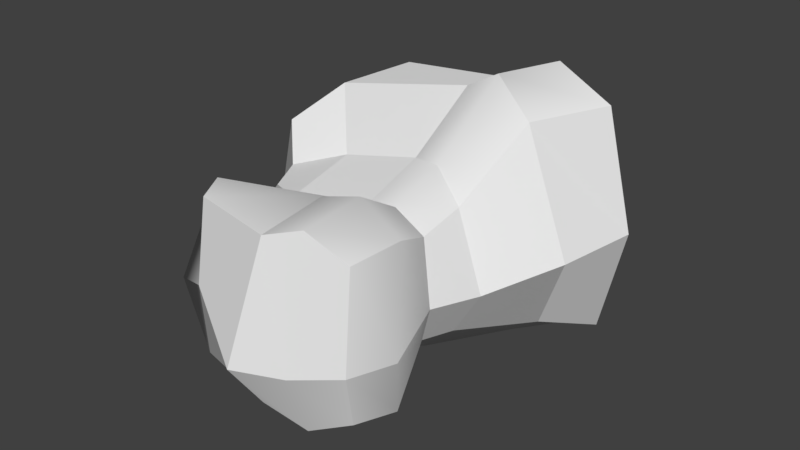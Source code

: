 # Source: Roca_Test_2.blend  (saved by Blender 2.79.0; exported with 4.5.12 LTS)
import bpy
from mathutils import Matrix  # noqa: F401  (used for matrix-valued properties, if any)

bpy.ops.wm.read_factory_settings(use_empty=True)
scene = bpy.context.scene
scene.name = 'Scene'

# ---- collections
col_collection_1 = bpy.data.collections.new('Collection 1'); scene.collection.children.link(col_collection_1)

# ---- materials (node trees are filled in below, after node groups)
mat_material_001 = bpy.data.materials.new('Material.001')
mat_material_001.alpha_threshold = 0.0
mat_material_001.use_transparent_shadow = False
mat_material_001.specular_color = (0.8, 0.8, 0.8)
mat_material_001.roughness = 0.5

# ---- material node trees

# ---- world
world_world = bpy.data.worlds.new('World'); scene.world = world_world
world_world.color = (0.05088, 0.05088, 0.05088)
world_world.use_sun_shadow = False
world_world.sun_shadow_jitter_overblur = 0.0
world_world.cycles.sampling_method = 'MANUAL'

# ---- meshes
me_cube_001 = bpy.data.meshes.new('Cube.001')
me_cube_001.from_pydata([(1.693, 0.8696, 1.474), (1.718, 0.9638, -1.527), (1.089, -2.957, 0.781), (1.111, -2.987, -1.101), (-0.9065, 1.436, 0.7642), (-1.171, 1.765, -0.9073), (-1.047, -2.95, 0.8824), (-1.042, -3.059, -1.07), (-0.9931, -0.8137, -0.9219), (0.8786, -0.9189, 0.5896), (-1.021, -0.6863, 0.6274), (0.917, -1.01, -0.9759), (-0.2823, 1.8, -0.9598), (-0.02084, -3.083, 0.809), (-0.007229, -3.221, -1.197), (-0.3419, 1.579, 0.8198), (0.05985, -1.02, -1.298), (0.03297, -0.6423, 0.8658), (2.063, 0.9108, -0.0914), (-1.079, -3.1, -0.1683), (1.199, -3.178, -0.3851), (-1.13, 1.96, -0.1516), (1.357, -1.108, -0.298), (-0.3287, 1.805, -0.1313), (-0.002807, -3.691, -0.5177), (-1.67, 0.008746, 1.215), (1.247, 0.3219, -1.361), (-1.524, 0.6901, -1.291), (1.121, 0.04706, 1.373), (-0.08417, 0.5001, 1.412), (0.36, 0.5371, -1.455), (1.874, -0.2027, -0.09864), (-2.154, 0.7418, -0.0729), (-1.025, -1.693, -0.883), (0.8725, -1.533, 0.463), (-1.043, -1.614, 0.3912), (0.898, -1.58, -0.8336), (0.003556, -1.614, -0.992), (-0.02341, -1.426, 0.5471), (-1.48, -2.461, -0.3375), (1.094, -1.691, -0.3009), (-2.329, -0.419, -0.9656), (-1.786, -0.9709, -0.6655), (-1.609, -1.319, 0.2726), (-1.749, -0.9043, 0.3613), (-2.038, -0.8436, -0.192), (-1.703, -1.349, -0.1924), (-1.989, -0.6527, 0.8316), (-2.31, -0.3823, -0.0919), (-1.596, -1.378, -0.5786), (-1.261, -2.553, 0.9058), (-0.02703, -2.166, 0.9093), (1.246, -2.43, -1.177), (0.003017, -2.7, -1.317), (1.213, -2.327, 0.8532), (1.406, -2.619, -0.3886), (-1.243, -2.671, -1.172), (-1.436, -3.023, -0.2292), (0.4508, -1.597, -1.09), (0.5521, -3.104, -1.382), (0.9234, 0.9517, 1.824), (1.175, 1.506, -0.09963), (0.8037, 0.4295, -1.702), (0.4884, -1.015, -1.367), (0.5186, 0.2736, 1.758), (0.4558, -0.7806, 0.9366), (0.534, -3.02, 1.02), (0.5982, -3.435, -0.52), (0.4246, -1.48, 0.6615), (0.9867, 1.178, -1.899), (0.5931, -2.247, 1.126), (0.6245, -2.565, -1.503), (-1.297, 0.8542, 1.352), (-1.653, 1.656, -0.1212), (0.1754, 1.461, -0.1308), (0.1537, 1.034, 1.418), (-1.722, 1.397, -1.501), (0.2556, 1.393, -1.609), (-0.4317, 2.123, -0.07525), (-0.9855, 2.229, -0.08929), (-0.8309, 1.867, 0.5434), (-0.4408, 1.966, 0.5818), (-1.013, 2.095, -0.6114), (-0.3997, 2.119, -0.6477)], [], [(51, 50, 6, 13), (24, 13, 6, 19), (32, 25, 72, 73), (71, 52, 3, 59), (55, 54, 2, 20), (61, 60, 0, 18), (31, 28, 9, 22), (62, 26, 11, 63), (25, 32, 48, 47), (29, 25, 10, 17), (64, 29, 17, 65), (27, 30, 16, 8), (4, 15, 81, 80), (56, 53, 14, 7), (67, 66, 13, 24), (70, 51, 13, 66), (59, 67, 24, 14), (23, 12, 83, 78), (39, 35, 43, 46), (26, 31, 22, 11), (69, 61, 18, 1), (52, 55, 20, 3), (27, 32, 73, 76), (14, 24, 19, 7), (32, 27, 41, 48), (1, 18, 31, 26), (76, 77, 30, 27), (60, 75, 29, 64), (75, 72, 25, 29), (69, 1, 26, 62), (18, 0, 28, 31), (27, 8, 42, 41), (11, 22, 40, 36), (56, 57, 39, 33), (65, 17, 38, 68), (8, 16, 37, 33), (57, 50, 35, 39), (22, 9, 34, 40), (63, 11, 36, 58), (17, 10, 35, 38), (46, 43, 44, 45), (49, 46, 45, 42), (42, 45, 48, 41), (45, 44, 47, 48), (10, 25, 47, 44), (8, 33, 49, 42), (33, 39, 46, 49), (35, 10, 44, 43), (19, 6, 50, 57), (7, 19, 57, 56), (36, 40, 55, 52), (68, 38, 51, 70), (33, 37, 53, 56), (40, 34, 54, 55), (58, 36, 52, 71), (38, 35, 50, 51), (37, 58, 71, 53), (34, 68, 70, 54), (16, 63, 58, 37), (9, 65, 68, 34), (77, 69, 62, 30), (0, 60, 64, 28), (77, 74, 61, 69), (3, 20, 67, 59), (54, 70, 66, 2), (20, 2, 66, 67), (28, 64, 65, 9), (30, 62, 63, 16), (74, 75, 60, 61), (53, 71, 59, 14), (4, 21, 73, 72), (23, 15, 75, 74), (15, 4, 72, 75), (21, 5, 76, 73), (12, 23, 74, 77), (5, 12, 77, 76), (79, 80, 81, 78), (82, 79, 78, 83), (21, 4, 80, 79), (12, 5, 82, 83), (5, 21, 79, 82), (15, 23, 78, 81)])
me_cube_001.polygons.foreach_set('use_smooth', [True] * 82)
_k = set([(0, 18), (0, 28), (0, 60), (1, 18), (1, 26), (1, 69), (2, 20), (2, 54), (2, 66), (3, 20), (3, 52), (3, 59), (4, 15), (4, 21), (5, 12), (5, 21), (6, 13), (6, 19), (6, 50), (7, 14), (7, 19), (7, 56), (8, 16), (8, 27), (8, 33), (8, 42), (9, 22), (9, 28), (9, 34), (9, 65), (10, 17), (10, 25), (10, 35), (10, 44), (11, 22), (11, 26), (11, 36), (11, 63), (12, 23), (13, 24), (13, 51), (13, 66), (14, 24), (14, 53), (14, 59), (15, 23), (16, 30), (16, 37), (16, 63), (17, 29), (17, 38), (17, 65), (18, 31), (18, 61), (19, 24), (19, 57), (20, 55), (20, 67), (21, 79), (22, 31), (22, 40), (23, 78), (24, 67), (25, 29), (25, 32), (25, 47), (25, 72), (26, 31), (26, 62), (27, 30), (27, 32), (27, 41), (27, 76), (28, 31), (28, 64), (29, 64), (29, 75), (30, 62), (30, 77), (32, 48), (32, 73), (33, 37), (33, 39), (33, 49), (33, 56), (34, 40), (34, 54), (34, 68), (35, 38), (35, 39), (35, 43), (35, 50), (36, 40), (36, 52), (36, 58), (37, 53), (37, 58), (38, 51), (38, 68), (39, 46), (39, 57), (40, 55), (41, 42), (41, 48), (42, 45), (42, 49), (43, 44), (43, 46), (44, 45), (44, 47), (45, 46), (45, 48), (46, 49), (47, 48), (60, 75), (61, 74), (69, 77), (72, 73), (72, 75), (73, 76), (74, 75), (74, 77), (76, 77), (78, 79), (78, 81), (78, 83), (79, 80), (79, 82), (80, 81), (82, 83)])
me_cube_001.attributes.new('sharp_edge', 'BOOLEAN', 'EDGE').data.foreach_set('value', [ (min(e.vertices), max(e.vertices)) in _k for e in me_cube_001.edges])
_uv = me_cube_001.uv_layers.new(name='UVMap')
_uv.uv.foreach_set('vector', [0.5, 0.2253, 0.625, 0.2253, 0.625, 0.25, 0.5, 0.25, 0.5, 0.375, 0.625, 0.375, 0.625, 0.5, 0.5, 0.5, 0.5, 0.7289, 0.625, 0.7289, 0.625, 0.75, 0.5, 0.75, 0.5625, 0.9753, 0.625, 0.9753, 0.625, 1.0, 0.5625, 1.0, 0.25, 0.7253, 0.375, 0.7253, 0.375, 0.75, 0.25, 0.75, 0.75, 0.6875, 0.875, 0.6875, 0.875, 0.75, 0.75, 0.75, 0.25, 0.5211, 0.375, 0.5211, 0.375, 0.6511, 0.25, 0.6511, 0.5625, 0.7711, 0.625, 0.7711, 0.625, 0.9011, 0.5625, 0.9011, 0.625, 0.7289, 0.5, 0.7289, 0.5, 0.7289, 0.625, 0.7289, 0.5, 0.02109, 0.625, 0.02109, 0.625, 0.1511, 0.5, 0.1511, 0.4375, 0.02109, 0.5, 0.02109, 0.5, 0.1511, 0.4375, 0.1511, 0.375, 0.7711, 0.5, 0.7711, 0.5, 0.9011, 0.375, 0.9011, 0.8431, 0.5341, 0.8426, 0.5913, 0.8426, 0.5913, 0.8431, 0.5341, 0.375, 0.9753, 0.5, 0.9753, 0.5, 1.0, 0.375, 1.0, 0.5, 0.3125, 0.625, 0.3125, 0.625, 0.375, 0.5, 0.375, 0.4375, 0.2253, 0.5, 0.2253, 0.5, 0.25, 0.4375, 0.25, 0.375, 0.3125, 0.5, 0.3125, 0.5, 0.375, 0.375, 0.375, 0.7482, 0.5965, 0.661, 0.5978, 0.661, 0.5978, 0.7482, 0.5965, 0.5, 0.5495, 0.625, 0.5495, 0.625, 0.5495, 0.5, 0.5495, 0.125, 0.5211, 0.25, 0.5211, 0.25, 0.6511, 0.125, 0.6511, 0.625, 0.6875, 0.75, 0.6875, 0.75, 0.75, 0.625, 0.75, 0.125, 0.7253, 0.25, 0.7253, 0.25, 0.75, 0.125, 0.75, 0.375, 0.7289, 0.5, 0.7289, 0.5, 0.75, 0.375, 0.75, 0.375, 0.375, 0.5, 0.375, 0.5, 0.5, 0.375, 0.5, 0.5, 0.7289, 0.375, 0.7289, 0.375, 0.7289, 0.5, 0.7289, 0.125, 0.5, 0.25, 0.5, 0.25, 0.5211, 0.125, 0.5211, 0.375, 0.75, 0.5, 0.75, 0.5, 0.7711, 0.375, 0.7711, 0.4375, 0.0, 0.5, 0.0, 0.5, 0.02109, 0.4375, 0.02109, 0.5, 0.0, 0.625, 0.0, 0.625, 0.02109, 0.5, 0.02109, 0.5625, 0.75, 0.625, 0.75, 0.625, 0.7711, 0.5625, 0.7711, 0.25, 0.5, 0.375, 0.5, 0.375, 0.5211, 0.25, 0.5211, 0.375, 0.7711, 0.375, 0.9011, 0.375, 0.9011, 0.375, 0.7711, 0.125, 0.6511, 0.25, 0.6511, 0.25, 0.7005, 0.125, 0.7005, 0.375, 0.5247, 0.5, 0.5247, 0.5, 0.5495, 0.375, 0.5495, 0.4375, 0.1511, 0.5, 0.1511, 0.5, 0.2005, 0.4375, 0.2005, 0.375, 0.9011, 0.5, 0.9011, 0.5, 0.9505, 0.375, 0.9505, 0.5, 0.5247, 0.625, 0.5247, 0.625, 0.5495, 0.5, 0.5495, 0.25, 0.6511, 0.375, 0.6511, 0.375, 0.7005, 0.25, 0.7005, 0.5625, 0.9011, 0.625, 0.9011, 0.625, 0.9505, 0.5625, 0.9505, 0.5, 0.1511, 0.625, 0.1511, 0.625, 0.2005, 0.5, 0.2005, 0.5, 0.5495, 0.625, 0.5495, 0.625, 0.5989, 0.5, 0.5989, 0.375, 0.5495, 0.5, 0.5495, 0.5, 0.5989, 0.375, 0.5989, 0.375, 0.5989, 0.5, 0.5989, 0.5, 0.7289, 0.375, 0.7289, 0.5, 0.5989, 0.625, 0.5989, 0.625, 0.7289, 0.5, 0.7289, 0.625, 0.1511, 0.625, 0.02109, 0.625, 0.02109, 0.625, 0.1511, 0.375, 0.9011, 0.375, 0.9505, 0.375, 0.9505, 0.375, 0.9011, 0.375, 0.5495, 0.5, 0.5495, 0.5, 0.5495, 0.375, 0.5495, 0.625, 0.2005, 0.625, 0.1511, 0.625, 0.1511, 0.625, 0.2005, 0.5, 0.5, 0.625, 0.5, 0.625, 0.5247, 0.5, 0.5247, 0.375, 0.5, 0.5, 0.5, 0.5, 0.5247, 0.375, 0.5247, 0.125, 0.7005, 0.25, 0.7005, 0.25, 0.7253, 0.125, 0.7253, 0.4375, 0.2005, 0.5, 0.2005, 0.5, 0.2253, 0.4375, 0.2253, 0.375, 0.9505, 0.5, 0.9505, 0.5, 0.9753, 0.375, 0.9753, 0.25, 0.7005, 0.375, 0.7005, 0.375, 0.7253, 0.25, 0.7253, 0.5625, 0.9505, 0.625, 0.9505, 0.625, 0.9753, 0.5625, 0.9753, 0.5, 0.2005, 0.625, 0.2005, 0.625, 0.2253, 0.5, 0.2253, 0.5, 0.9505, 0.5625, 0.9505, 0.5625, 0.9753, 0.5, 0.9753, 0.375, 0.2005, 0.4375, 0.2005, 0.4375, 0.2253, 0.375, 0.2253, 0.5, 0.9011, 0.5625, 0.9011, 0.5625, 0.9505, 0.5, 0.9505, 0.375, 0.1511, 0.4375, 0.1511, 0.4375, 0.2005, 0.375, 0.2005, 0.5, 0.75, 0.5625, 0.75, 0.5625, 0.7711, 0.5, 0.7711, 0.375, 0.0, 0.4375, 0.0, 0.4375, 0.02109, 0.375, 0.02109, 0.625, 0.625, 0.75, 0.625, 0.75, 0.6875, 0.625, 0.6875, 0.375, 0.25, 0.5, 0.25, 0.5, 0.3125, 0.375, 0.3125, 0.375, 0.2253, 0.4375, 0.2253, 0.4375, 0.25, 0.375, 0.25, 0.5, 0.25, 0.625, 0.25, 0.625, 0.3125, 0.5, 0.3125, 0.375, 0.02109, 0.4375, 0.02109, 0.4375, 0.1511, 0.375, 0.1511, 0.5, 0.7711, 0.5625, 0.7711, 0.5625, 0.9011, 0.5, 0.9011, 0.75, 0.625, 0.875, 0.625, 0.875, 0.6875, 0.75, 0.6875, 0.5, 0.9753, 0.5625, 0.9753, 0.5625, 1.0, 0.5, 1.0, 0.8431, 0.5341, 0.7464, 0.5284, 0.75, 0.5, 0.875, 0.5, 0.7482, 0.5965, 0.8426, 0.5913, 0.875, 0.625, 0.75, 0.625, 0.8426, 0.5913, 0.8431, 0.5341, 0.875, 0.5, 0.875, 0.625, 0.7464, 0.5284, 0.6619, 0.5272, 0.625, 0.5, 0.75, 0.5, 0.661, 0.5978, 0.7482, 0.5965, 0.75, 0.625, 0.625, 0.625, 0.6619, 0.5272, 0.661, 0.5978, 0.625, 0.625, 0.625, 0.5, 0.7464, 0.5284, 0.8431, 0.5341, 0.8426, 0.5913, 0.7482, 0.5965, 0.6619, 0.5272, 0.7464, 0.5284, 0.7482, 0.5965, 0.661, 0.5978, 0.7464, 0.5284, 0.8431, 0.5341, 0.8431, 0.5341, 0.7464, 0.5284, 0.661, 0.5978, 0.6619, 0.5272, 0.6619, 0.5272, 0.661, 0.5978, 0.6619, 0.5272, 0.7464, 0.5284, 0.7464, 0.5284, 0.6619, 0.5272, 0.8426, 0.5913, 0.7482, 0.5965, 0.7482, 0.5965, 0.8426, 0.5913])
me_cube_001.materials.append(mat_material_001)
me_cube_001.use_remesh_preserve_volume = False
me_cube_001.use_remesh_preserve_attributes = False
me_cube_001.use_mirror_vertex_groups = False
me_cube_001.update()
me_cube_001.normals_split_custom_set([tuple(v) for v in zip(*[iter([-0.09544, 0.2569, 0.9617, -0.06142, 0.1711, 0.9833, 0.04054, -0.08697, 0.9954, 0.04054, -0.08697, 0.9954, -0.2578, -0.9201, 0.2948, -0.2578, -0.9201, 0.2948, -0.2578, -0.9201, 0.2948, -0.2578, -0.9201, 0.2948, -0.8061, 0.3777, 0.4556, -0.8061, 0.3777, 0.4556, -0.8061, 0.3777, 0.4556, -0.8061, 0.3777, 0.4556, 0.1257, 0.07825, -0.989, 0.4526, 0.1535, -0.8784, 0.4838, -0.2418, -0.8411, 0.0532, -0.2307, -0.9716, 0.9876, -0.008391, 0.1567, 0.9865, 0.06933, 0.1486, 0.9455, -0.2734, 0.1772, 0.9455, -0.2734, 0.1772, 0.19, 0.9487, 0.2526, 0.1723, 0.9516, 0.2544, 0.408, 0.8851, 0.2239, 0.408, 0.8851, 0.2239, 0.7059, -0.5322, 0.4674, 0.7059, -0.5322, 0.4674, 0.7059, -0.5322, 0.4674, 0.7059, -0.5322, 0.4674, 0.1235, -0.2325, -0.9647, 0.584, -0.3285, -0.7423, 0.584, -0.3285, -0.7423, 0.0933, -0.2243, -0.97, -0.9048, 0.1512, 0.3981, -0.9048, 0.1512, 0.3981, -0.9048, 0.1512, 0.3981, -0.9048, 0.1512, 0.3981, -0.031, -0.534, 0.8449, -0.031, -0.534, 0.8449, -0.031, -0.534, 0.8449, -0.031, -0.534, 0.8449, -0.1698, -0.5789, 0.7975, -0.471, -0.4744, 0.7437, -0.471, -0.4744, 0.7437, -0.01757, -0.6079, 0.7938, -0.1992, -0.1808, -0.9631, -0.1992, -0.1808, -0.9631, -0.1992, -0.1808, -0.9631, -0.1992, -0.1808, -0.9631, -0.463, 0.4666, 0.7536, 0.2667, 0.553, 0.7893, 0.6596, 0.5085, 0.5535, -0.6117, 0.4426, 0.6557, -0.1277, 0.05123, -0.9905, -0.1294, 0.01388, -0.9915, -0.1359, -0.2613, -0.9556, -0.1359, -0.2613, -0.9556, 0.2325, -0.9279, 0.2915, 0.236, -0.9283, 0.2874, 0.1946, -0.9221, 0.3345, 0.1946, -0.9221, 0.3345, 0.08799, 0.191, 0.9776, -0.2819, 0.212, 0.9357, -0.3416, -0.1036, 0.9341, -0.01466, -0.1416, 0.9898, 0.2971, -0.8703, -0.3929, 0.3003, -0.8702, -0.3905, 0.2048, -0.8656, -0.4569, 0.2048, -0.8656, -0.4569, 0.9525, 0.3002, 0.05145, 0.4223, 0.7086, -0.5653, 0.6727, 0.629, -0.3897, 0.9525, 0.3002, 0.05145, -0.6923, -0.3989, 0.6014, -0.6923, -0.3989, 0.6014, -0.6923, -0.3989, 0.6014, -0.6923, -0.3989, 0.6014, 0.7747, -0.3381, -0.5343, 0.7747, -0.3381, -0.5343, 0.7747, -0.3381, -0.5343, 0.7747, -0.3381, -0.5343, 0.2647, 0.9543, -0.1387, 0.2895, 0.9468, -0.1406, 0.4704, 0.8693, -0.1515, 0.4704, 0.8693, -0.1515, 0.9765, 0.0725, -0.2032, 0.9776, 0.001154, -0.2103, 0.9266, -0.299, -0.2282, 0.9266, -0.299, -0.2282, -0.9635, 0.1444, -0.2255, -0.9635, 0.1444, -0.2255, -0.9635, 0.1444, -0.2255, -0.9635, 0.1444, -0.2255, -0.3792, -0.8781, -0.292, -0.3792, -0.8781, -0.292, -0.3792, -0.8781, -0.292, -0.3792, -0.8781, -0.292, -0.896, 0.3475, -0.2764, -0.896, 0.3475, -0.2764, -0.896, 0.3475, -0.2764, -0.896, 0.3475, -0.2764, 0.8528, -0.3548, -0.3832, 0.8528, -0.3548, -0.3832, 0.8528, -0.3548, -0.3832, 0.8528, -0.3548, -0.3832, -0.07782, -0.24, -0.9676, -0.07782, -0.24, -0.9676, -0.07782, -0.24, -0.9676, -0.07782, -0.24, -0.9676, 0.08402, -0.1674, 0.9823, -0.4408, 0.1809, 0.8792, -0.4408, 0.1809, 0.8792, -0.07831, -0.06479, 0.9948, -0.07033, -0.07231, 0.9949, -0.07033, -0.07231, 0.9949, -0.07033, -0.07231, 0.9949, -0.07033, -0.07231, 0.9949, -0.047, -0.3124, -0.9488, 0.3927, -0.4004, -0.8279, 0.3927, -0.4004, -0.8279, -0.02704, -0.3179, -0.9477, 0.8668, -0.3597, 0.3453, 0.8668, -0.3597, 0.3453, 0.8668, -0.3597, 0.3453, 0.8668, -0.3597, 0.3453, -0.07033, -0.3419, -0.9371, -0.07033, -0.3419, -0.9371, -0.07033, -0.3419, -0.9371, -0.07033, -0.3419, -0.9371, 0.8348, -0.2625, -0.4839, 0.8348, -0.2625, -0.4839, 0.8348, -0.2625, -0.4839, 0.8348, -0.2625, -0.4839, -0.9112, -0.2628, -0.3171, -0.8269, -0.4745, -0.3018, -0.9422, 0.1421, -0.3034, -0.9422, 0.1421, -0.3034, 0.02223, -0.3386, 0.9407, -0.2673, -0.3446, 0.8999, -0.2673, -0.3446, 0.8999, 0.1299, -0.3289, 0.9354, -0.2341, -0.2082, -0.9497, -0.2341, -0.2082, -0.9497, -0.2341, -0.2082, -0.9497, -0.2341, -0.2082, -0.9497, -0.9155, -0.3085, 0.2584, -0.9299, -0.2657, 0.2543, -0.9648, 0.188, 0.1838, -0.9648, 0.188, 0.1838, 0.8741, -0.2417, 0.4212, 0.8741, -0.2417, 0.4212, 0.8741, -0.2417, 0.4212, 0.8741, -0.2417, 0.4212, 0.2075, -0.3982, -0.8935, 0.571, -0.3055, -0.762, 0.571, -0.3055, -0.762, 0.2165, -0.3967, -0.892, -0.1458, -0.2991, 0.943, -0.1458, -0.2991, 0.943, -0.1458, -0.2991, 0.943, -0.1458, -0.2991, 0.943, -0.8348, -0.4614, 0.3005, -0.8348, -0.4614, 0.3005, -0.8348, -0.4614, 0.3005, -0.8348, -0.4614, 0.3005, -0.8273, -0.5005, -0.255, -0.8273, -0.5005, -0.255, -0.8273, -0.5005, -0.255, -0.8273, -0.5005, -0.255, -0.7724, -0.6325, -0.05678, -0.7724, -0.6325, -0.05678, -0.7724, -0.6325, -0.05678, -0.7724, -0.6325, -0.05678, -0.7382, -0.6559, 0.1576, -0.7382, -0.6559, 0.1576, -0.7382, -0.6559, 0.1576, -0.7382, -0.6559, 0.1576, 0.1279, -0.6832, 0.7189, 0.1279, -0.6832, 0.7189, 0.1279, -0.6832, 0.7189, 0.1279, -0.6832, 0.7189, -0.3901, -0.137, -0.9105, -0.3901, -0.137, -0.9105, -0.3901, -0.137, -0.9105, -0.3901, -0.137, -0.9105, -0.7485, -0.2194, -0.6258, -0.7485, -0.2194, -0.6258, -0.7485, -0.2194, -0.6258, -0.7485, -0.2194, -0.6258, -0.2897, -0.2494, 0.924, -0.2897, -0.2494, 0.924, -0.2897, -0.2494, 0.924, -0.2897, -0.2494, 0.924, -0.6267, -0.7322, 0.2668, -0.6267, -0.7322, 0.2668, -0.9299, -0.2657, 0.2543, -0.9155, -0.3085, 0.2584, -0.5805, -0.7786, -0.2383, -0.5805, -0.7786, -0.2383, -0.8269, -0.4745, -0.3018, -0.9112, -0.2628, -0.3171, 0.9122, 0.3771, -0.16, 0.9122, 0.3771, -0.16, 0.9776, 0.001154, -0.2103, 0.9765, 0.0725, -0.2032, 0.05429, 0.5144, 0.8559, -0.2121, 0.4522, 0.8664, -0.2819, 0.212, 0.9357, 0.08799, 0.191, 0.9776, -0.1125, 0.294, -0.9492, -0.1125, 0.294, -0.9492, -0.1294, 0.01388, -0.9915, -0.1277, 0.05123, -0.9905, 0.9233, 0.3687, 0.108, 0.9233, 0.3687, 0.108, 0.9865, 0.06933, 0.1486, 0.9876, -0.008391, 0.1567, 0.03681, 0.3954, -0.9178, 0.3785, 0.4457, -0.8112, 0.4526, 0.1535, -0.8784, 0.1257, 0.07825, -0.989, -0.1818, 0.474, 0.8616, -0.1818, 0.474, 0.8616, -0.06142, 0.1711, 0.9833, -0.09544, 0.2569, 0.9617, -0.2847, 0.3025, -0.9096, 0.03681, 0.3954, -0.9178, 0.1257, 0.07825, -0.989, -0.277, 0.02432, -0.9606, 0.3961, 0.5371, 0.7447, 0.05429, 0.5144, 0.8559, 0.08799, 0.191, 0.9776, 0.4219, 0.1659, 0.8913, -0.1589, -0.4281, -0.8897, 0.2075, -0.3982, -0.8935, 0.2165, -0.3967, -0.892, -0.1589, -0.4281, -0.8897, 0.4675, -0.2708, 0.8415, 0.02223, -0.3386, 0.9407, 0.1299, -0.3289, 0.9354, 0.4675, -0.2708, 0.8415, -0.4482, -0.1697, -0.8777, -0.047, -0.3124, -0.9488, -0.02704, -0.3179, -0.9477, -0.4482, -0.1697, -0.8777, 0.3819, -0.3439, 0.8578, 0.08402, -0.1674, 0.9823, -0.07831, -0.06479, 0.9948, 0.3819, -0.3439, 0.8578, 0.07855, 0.9894, -0.1223, 0.07855, 0.9894, -0.1223, 0.2895, 0.9468, -0.1406, 0.2647, 0.9543, -0.1387, 0.3919, -0.863, -0.3188, 0.3919, -0.863, -0.3188, 0.3003, -0.8702, -0.3905, 0.2971, -0.8703, -0.3929, 0.4219, 0.1659, 0.8913, 0.08799, 0.191, 0.9776, -0.01466, -0.1416, 0.9898, 0.3917, -0.1665, 0.9049, 0.2786, -0.9308, 0.2366, 0.2786, -0.9308, 0.2366, 0.236, -0.9283, 0.2874, 0.2325, -0.9279, 0.2915, 0.2966, -0.621, 0.7255, -0.1698, -0.5789, 0.7975, -0.01757, -0.6079, 0.7938, 0.2966, -0.621, 0.7255, -0.3479, -0.082, -0.9339, 0.1235, -0.2325, -0.9647, 0.0933, -0.2243, -0.97, -0.3479, -0.082, -0.9339, -0.04602, 0.9622, 0.2685, -0.04602, 0.9622, 0.2685, 0.1723, 0.9516, 0.2544, 0.19, 0.9487, 0.2526, -0.277, 0.02432, -0.9606, 0.1257, 0.07825, -0.989, 0.0532, -0.2307, -0.9716, -0.2555, -0.1953, -0.9469, -0.2839, 0.7458, 0.6026, -0.4526, 0.8709, 0.1913, -0.4527, 0.871, 0.1909, -0.2503, 0.7379, 0.6267, 0.584, 0.8044, 0.1087, 0.2686, 0.8366, 0.4775, 0.1512, 0.8206, 0.5512, 0.5837, 0.804, 0.1134, 0.2686, 0.8366, 0.4775, -0.2839, 0.7458, 0.6026, -0.2503, 0.7379, 0.6267, 0.1512, 0.8206, 0.5512, -0.4526, 0.8709, 0.1913, -0.2724, 0.8966, -0.3491, -0.2275, 0.8933, -0.3877, -0.4527, 0.871, 0.1909, 0.3141, 0.9085, -0.2756, 0.584, 0.8044, 0.1087, 0.5837, 0.804, 0.1134, 0.2636, 0.9107, -0.3181, -0.2724, 0.8966, -0.3491, 0.3141, 0.9085, -0.2756, 0.2636, 0.9107, -0.3181, -0.2275, 0.8933, -0.3877, -0.01304, 0.9272, 0.3743, -0.01304, 0.9272, 0.3743, -0.01304, 0.9272, 0.3743, -0.01304, 0.9272, 0.3743, 0.0674, 0.9899, -0.1247, 0.0674, 0.9899, -0.1247, 0.0674, 0.9899, -0.1247, 0.0674, 0.9899, -0.1247, -0.84, 0.3564, 0.4091, -0.463, 0.4666, 0.7536, -0.6117, 0.4426, 0.6557, -0.84, 0.3564, 0.4091, 0.4223, 0.7086, -0.5653, -0.3955, 0.7106, -0.5819, -0.6141, 0.6688, -0.419, 0.6727, 0.629, -0.3897, -0.3955, 0.7106, -0.5819, -0.8707, 0.4855, -0.07844, -0.8707, 0.4855, -0.07844, -0.6141, 0.6688, -0.419, 0.2667, 0.553, 0.7893, 0.952, 0.2944, 0.08339, 0.952, 0.2944, 0.08339, 0.6596, 0.5085, 0.5535])] * 3)])

# ---- objects
ob_roca_test_2 = bpy.data.objects.new('Roca_Test_2', me_cube_001)

# ---- transforms, parenting, visibility, modifiers, constraints
ob_roca_test_2.location = (0.0, 0.0, 0.0)
ob_roca_test_2.rotation_euler = (-1.629e-07, 0.0, 0.0)
ob_roca_test_2.scale = (1.284, 1.284, 1.284)
ob_roca_test_2.color = (0.8, 0.8, 0.8, 1.0)
ob_roca_test_2.lineart.crease_threshold = 0.0

# ---- collection membership
col_collection_1.objects.link(ob_roca_test_2)

# ---- scene / render settings (as saved in the file)
scene.frame_start = 1; scene.frame_end = 250; scene.frame_set(1)
scene.render.engine = 'BLENDER_EEVEE_NEXT'
scene.render.resolution_percentage = 50
scene.render.dither_intensity = 0.0
scene.cycles.use_denoising = False
scene.cycles.samples = 128
scene.cycles.sampling_pattern = 'TABULATED_SOBOL'
scene.cycles.use_adaptive_sampling = False
scene.cycles.use_light_tree = False
scene.cycles.blur_glossy = 0.0
scene.cycles.sample_clamp_indirect = 0.0
scene.view_settings.view_transform = 'Standard'
bpy.context.view_layer.update()

# ---- added for rendering (the .blend has no active camera and no usable light): camera, sun
cam_auto = bpy.data.cameras.new('AutoCamera')
cam_auto.lens = 50.0
cam_auto.sensor_width = 36.0
cam_auto.clip_end = 1000.0
ob_auto_camera = bpy.data.objects.new('AutoCamera', cam_auto)
scene.collection.objects.link(ob_auto_camera)
ob_auto_camera.location = (9.64175, -12.7139, 7.80162)
ob_auto_camera.rotation_euler = (1.09748, -7.21219e-08, 0.694738)
scene.camera = ob_auto_camera
light_auto_sun = bpy.data.lights.new('AutoSun', 'SUN')
light_auto_sun.energy = 3.0
light_auto_sun.angle = 0.0523599
ob_auto_sun = bpy.data.objects.new('AutoSun', light_auto_sun)
scene.collection.objects.link(ob_auto_sun)
ob_auto_sun.rotation_euler = (0.872665, 0.174533, 0.523599)
bpy.context.view_layer.update()
